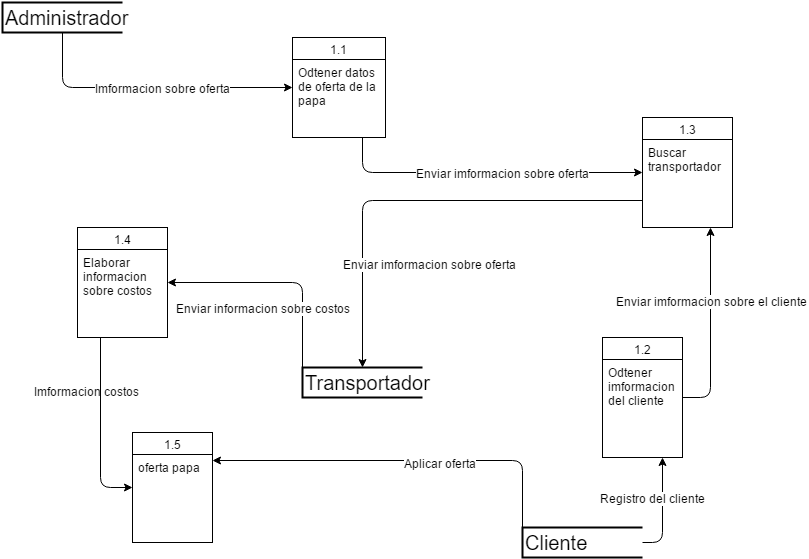

The diagram above was exported from draw.io. Its source (the exported page's mxGraphModel, read from the mxfile embedded in the PNG):
<mxGraphModel dx="954" dy="580" grid="1" gridSize="10" guides="1" tooltips="1" connect="1" arrows="1" fold="1" page="1" pageScale="1" pageWidth="826" pageHeight="1169" background="#ffffff" math="0" shadow="0">
  <root>
    <mxCell id="0" />
    <mxCell id="1" parent="0" />
    <mxCell id="5bf52c13fb2645ca-2" value="1.1" style="swimlane;html=1;fontStyle=0;childLayout=stackLayout;horizontal=1;startSize=22;fillColor=none;horizontalStack=0;resizeParent=1;resizeLast=0;collapsible=1;marginBottom=0;swimlaneFillColor=#ffffff;align=center;" vertex="1" parent="1">
      <mxGeometry x="310" y="190" width="93" height="100" as="geometry" />
    </mxCell>
    <mxCell id="5bf52c13fb2645ca-3" value="Odtener datos de oferta de la papa" style="text;html=1;strokeColor=none;fillColor=none;spacingLeft=4;spacingRight=4;whiteSpace=wrap;overflow=hidden;rotatable=0;points=[[0,0.5],[1,0.5]];portConstraint=eastwest;" vertex="1" parent="5bf52c13fb2645ca-2">
      <mxGeometry y="22" width="93" height="78" as="geometry" />
    </mxCell>
    <mxCell id="6d0cedee71b07b8a-7" value="1.2" style="swimlane;html=1;fontStyle=0;childLayout=stackLayout;horizontal=1;startSize=22;fillColor=none;horizontalStack=0;resizeParent=1;resizeLast=0;collapsible=1;marginBottom=0;swimlaneFillColor=#ffffff;align=center;" vertex="1" parent="1">
      <mxGeometry x="620" y="490" width="80" height="120" as="geometry" />
    </mxCell>
    <mxCell id="6d0cedee71b07b8a-8" value="Odtener imformacion del cliente" style="text;html=1;strokeColor=none;fillColor=none;spacingLeft=4;spacingRight=4;whiteSpace=wrap;overflow=hidden;rotatable=0;points=[[0,0.5],[1,0.5]];portConstraint=eastwest;" vertex="1" parent="6d0cedee71b07b8a-7">
      <mxGeometry y="22" width="80" height="98" as="geometry" />
    </mxCell>
    <mxCell id="6d0cedee71b07b8a-11" value="1.3" style="swimlane;html=1;fontStyle=0;childLayout=stackLayout;horizontal=1;startSize=22;fillColor=none;horizontalStack=0;resizeParent=1;resizeLast=0;collapsible=1;marginBottom=0;swimlaneFillColor=#ffffff;align=center;" vertex="1" parent="1">
      <mxGeometry x="660" y="270" width="90" height="110" as="geometry" />
    </mxCell>
    <mxCell id="6d0cedee71b07b8a-12" value="Buscar transportador" style="text;html=1;strokeColor=none;fillColor=none;spacingLeft=4;spacingRight=4;whiteSpace=wrap;overflow=hidden;rotatable=0;points=[[0,0.5],[1,0.5]];portConstraint=eastwest;" vertex="1" parent="6d0cedee71b07b8a-11">
      <mxGeometry y="22" width="90" height="88" as="geometry" />
    </mxCell>
    <mxCell id="6d0cedee71b07b8a-22" value="&lt;font style=&quot;font-size: 20px&quot;&gt;Cliente&lt;/font&gt;" style="strokeWidth=2;html=1;shape=mxgraph.flowchart.annotation_1;align=left;" vertex="1" parent="1">
      <mxGeometry x="540" y="680" width="120" height="30" as="geometry" />
    </mxCell>
    <mxCell id="6d0cedee71b07b8a-24" value="" style="endArrow=classic;html=1;exitX=1;exitY=0.5;exitPerimeter=0;entryX=0.75;entryY=1;" edge="1" parent="1" source="6d0cedee71b07b8a-22" target="6d0cedee71b07b8a-7">
      <mxGeometry width="50" height="50" relative="1" as="geometry">
        <mxPoint x="190" y="620" as="sourcePoint" />
        <mxPoint x="240" y="570" as="targetPoint" />
        <Array as="points">
          <mxPoint x="680" y="695" />
        </Array>
      </mxGeometry>
    </mxCell>
    <mxCell id="6d0cedee71b07b8a-25" value="Registro del cliente" style="text;html=1;resizable=0;points=[];align=center;verticalAlign=middle;labelBackgroundColor=#ffffff;" vertex="1" connectable="0" parent="6d0cedee71b07b8a-24">
      <mxGeometry x="0.2125" relative="1" as="geometry">
        <mxPoint x="-10" y="-1" as="offset" />
      </mxGeometry>
    </mxCell>
    <mxCell id="6d0cedee71b07b8a-26" value="&lt;font style=&quot;font-size: 20px&quot;&gt;Administrador&lt;/font&gt;" style="strokeWidth=2;html=1;shape=mxgraph.flowchart.annotation_1;align=left;" vertex="1" parent="1">
      <mxGeometry x="20" y="155" width="120" height="30" as="geometry" />
    </mxCell>
    <mxCell id="6d0cedee71b07b8a-27" value="" style="endArrow=classic;html=1;exitX=0.5;exitY=1;exitPerimeter=0;entryX=0;entryY=0.5;" edge="1" parent="1" source="6d0cedee71b07b8a-26" target="5bf52c13fb2645ca-2">
      <mxGeometry width="50" height="50" relative="1" as="geometry">
        <mxPoint x="190" y="330" as="sourcePoint" />
        <mxPoint x="280" y="320" as="targetPoint" />
        <Array as="points">
          <mxPoint x="80" y="240" />
        </Array>
      </mxGeometry>
    </mxCell>
    <mxCell id="6d0cedee71b07b8a-28" value="Imformacion sobre oferta" style="text;html=1;resizable=0;points=[];align=center;verticalAlign=middle;labelBackgroundColor=#ffffff;" vertex="1" connectable="0" parent="6d0cedee71b07b8a-27">
      <mxGeometry x="0.208" relative="1" as="geometry">
        <mxPoint x="-17" as="offset" />
      </mxGeometry>
    </mxCell>
    <mxCell id="6d0cedee71b07b8a-29" value="" style="endArrow=classic;html=1;exitX=0.75;exitY=1;entryX=0;entryY=0.5;" edge="1" parent="1" source="5bf52c13fb2645ca-2" target="6d0cedee71b07b8a-11">
      <mxGeometry width="50" height="50" relative="1" as="geometry">
        <mxPoint x="470" y="340" as="sourcePoint" />
        <mxPoint x="520" y="290" as="targetPoint" />
        <Array as="points">
          <mxPoint x="380" y="325" />
        </Array>
      </mxGeometry>
    </mxCell>
    <mxCell id="6d0cedee71b07b8a-30" value="Enviar imformacion sobre oferta" style="text;html=1;resizable=0;points=[];align=center;verticalAlign=middle;labelBackgroundColor=#ffffff;" vertex="1" connectable="0" parent="6d0cedee71b07b8a-29">
      <mxGeometry x="0.3397" y="-2" relative="1" as="geometry">
        <mxPoint x="-36" y="-2" as="offset" />
      </mxGeometry>
    </mxCell>
    <mxCell id="6d0cedee71b07b8a-31" value="" style="endArrow=classic;html=1;exitX=1;exitY=0.5;entryX=0.75;entryY=1;" edge="1" parent="1" source="6d0cedee71b07b8a-7" target="6d0cedee71b07b8a-11">
      <mxGeometry width="50" height="50" relative="1" as="geometry">
        <mxPoint x="710" y="470" as="sourcePoint" />
        <mxPoint x="760" y="420" as="targetPoint" />
        <Array as="points">
          <mxPoint x="728" y="550" />
        </Array>
      </mxGeometry>
    </mxCell>
    <mxCell id="6d0cedee71b07b8a-32" value="Enviar imformacion sobre el cliente" style="text;html=1;resizable=0;points=[];align=center;verticalAlign=middle;labelBackgroundColor=#ffffff;" vertex="1" connectable="0" parent="6d0cedee71b07b8a-31">
      <mxGeometry x="0.2614" y="-1" relative="1" as="geometry">
        <mxPoint as="offset" />
      </mxGeometry>
    </mxCell>
    <mxCell id="6d0cedee71b07b8a-33" value="1.4" style="swimlane;html=1;fontStyle=0;childLayout=stackLayout;horizontal=1;startSize=22;fillColor=none;horizontalStack=0;resizeParent=1;resizeLast=0;collapsible=1;marginBottom=0;swimlaneFillColor=#ffffff;align=center;" vertex="1" parent="1">
      <mxGeometry x="95" y="380" width="90" height="110" as="geometry" />
    </mxCell>
    <mxCell id="6d0cedee71b07b8a-34" value="Elaborar informacion sobre costos" style="text;html=1;strokeColor=none;fillColor=none;spacingLeft=4;spacingRight=4;whiteSpace=wrap;overflow=hidden;rotatable=0;points=[[0,0.5],[1,0.5]];portConstraint=eastwest;" vertex="1" parent="6d0cedee71b07b8a-33">
      <mxGeometry y="22" width="90" height="88" as="geometry" />
    </mxCell>
    <mxCell id="6d0cedee71b07b8a-37" value="" style="endArrow=classic;html=1;entryX=1;entryY=0.5;exitX=0;exitY=0;exitPerimeter=0;" edge="1" parent="1" source="6d0cedee71b07b8a-44" target="6d0cedee71b07b8a-33">
      <mxGeometry width="50" height="50" relative="1" as="geometry">
        <mxPoint x="340" y="575" as="sourcePoint" />
        <mxPoint x="420" y="520" as="targetPoint" />
        <Array as="points">
          <mxPoint x="320" y="435" />
        </Array>
      </mxGeometry>
    </mxCell>
    <mxCell id="6d0cedee71b07b8a-39" value="Enviar informacion sobre costos" style="text;html=1;resizable=0;points=[];align=center;verticalAlign=middle;labelBackgroundColor=#ffffff;" vertex="1" connectable="0" parent="6d0cedee71b07b8a-37">
      <mxGeometry x="-0.3649" y="1" relative="1" as="geometry">
        <mxPoint x="-39" y="10" as="offset" />
      </mxGeometry>
    </mxCell>
    <mxCell id="6d0cedee71b07b8a-44" value="&lt;font style=&quot;font-size: 20px&quot;&gt;Transportador&lt;/font&gt;" style="strokeWidth=2;html=1;shape=mxgraph.flowchart.annotation_1;align=left;" vertex="1" parent="1">
      <mxGeometry x="320" y="520" width="120" height="30" as="geometry" />
    </mxCell>
    <mxCell id="6d0cedee71b07b8a-45" value="" style="endArrow=classic;html=1;exitX=0;exitY=0.75;entryX=0.5;entryY=0;entryPerimeter=0;" edge="1" parent="1" source="6d0cedee71b07b8a-11" target="6d0cedee71b07b8a-44">
      <mxGeometry width="50" height="50" relative="1" as="geometry">
        <mxPoint x="370" y="490" as="sourcePoint" />
        <mxPoint x="420" y="440" as="targetPoint" />
        <Array as="points">
          <mxPoint x="380" y="353" />
        </Array>
      </mxGeometry>
    </mxCell>
    <mxCell id="6d0cedee71b07b8a-46" value="Enviar imformacion sobre oferta" style="text;html=1;resizable=0;points=[];align=center;verticalAlign=middle;labelBackgroundColor=#ffffff;" vertex="1" connectable="0" parent="6d0cedee71b07b8a-45">
      <mxGeometry x="-0.0452" y="63" relative="1" as="geometry">
        <mxPoint as="offset" />
      </mxGeometry>
    </mxCell>
    <mxCell id="6d0cedee71b07b8a-47" value="1.5" style="swimlane;html=1;fontStyle=0;childLayout=stackLayout;horizontal=1;startSize=22;fillColor=none;horizontalStack=0;resizeParent=1;resizeLast=0;collapsible=1;marginBottom=0;swimlaneFillColor=#ffffff;align=center;" vertex="1" parent="1">
      <mxGeometry x="150" y="585" width="80" height="110" as="geometry" />
    </mxCell>
    <mxCell id="6d0cedee71b07b8a-48" value="oferta papa" style="text;html=1;strokeColor=none;fillColor=none;spacingLeft=4;spacingRight=4;whiteSpace=wrap;overflow=hidden;rotatable=0;points=[[0,0.5],[1,0.5]];portConstraint=eastwest;" vertex="1" parent="6d0cedee71b07b8a-47">
      <mxGeometry y="22" width="80" height="88" as="geometry" />
    </mxCell>
    <mxCell id="6d0cedee71b07b8a-51" value="" style="endArrow=classic;html=1;entryX=1;entryY=0.25;exitX=0;exitY=0;exitPerimeter=0;" edge="1" parent="1" source="6d0cedee71b07b8a-22" target="6d0cedee71b07b8a-47">
      <mxGeometry width="50" height="50" relative="1" as="geometry">
        <mxPoint x="410" y="680" as="sourcePoint" />
        <mxPoint x="260" y="630" as="targetPoint" />
        <Array as="points">
          <mxPoint x="540" y="613" />
        </Array>
      </mxGeometry>
    </mxCell>
    <mxCell id="6d0cedee71b07b8a-52" value="Aplicar oferta" style="text;html=1;resizable=0;points=[];align=center;verticalAlign=middle;labelBackgroundColor=#ffffff;" vertex="1" connectable="0" parent="6d0cedee71b07b8a-51">
      <mxGeometry x="-0.2042" y="2" relative="1" as="geometry">
        <mxPoint as="offset" />
      </mxGeometry>
    </mxCell>
    <mxCell id="6d0cedee71b07b8a-53" value="" style="endArrow=classic;html=1;exitX=0.25;exitY=1;entryX=0;entryY=0.5;" edge="1" parent="1" source="6d0cedee71b07b8a-33" target="6d0cedee71b07b8a-47">
      <mxGeometry width="50" height="50" relative="1" as="geometry">
        <mxPoint x="50" y="590" as="sourcePoint" />
        <mxPoint x="118" y="650" as="targetPoint" />
        <Array as="points">
          <mxPoint x="118" y="640" />
        </Array>
      </mxGeometry>
    </mxCell>
    <mxCell id="6d0cedee71b07b8a-54" value="Imformacion costos" style="text;html=1;resizable=0;points=[];autosize=1;align=left;verticalAlign=top;spacingTop=-4;" vertex="1" parent="1">
      <mxGeometry x="50" y="535" width="120" height="20" as="geometry" />
    </mxCell>
  </root>
</mxGraphModel>